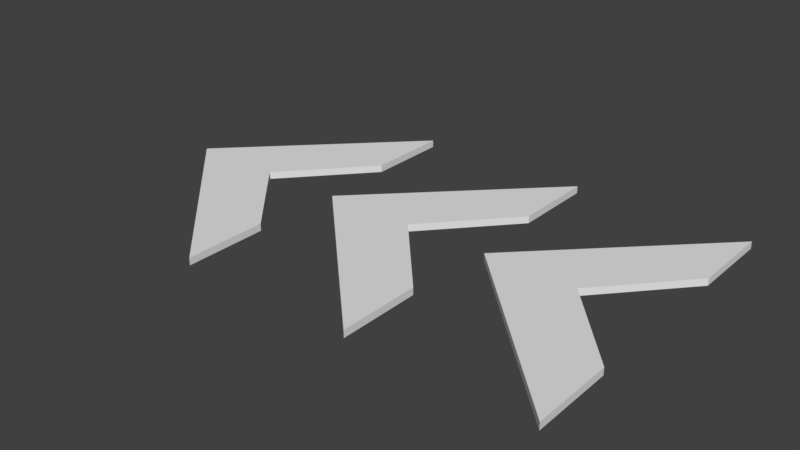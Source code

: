 # Source: Speed_Boost_01.blend  (saved by Blender 2.77.0; exported with 4.5.12 LTS)
import bpy
from mathutils import Matrix  # noqa: F401  (used for matrix-valued properties, if any)

bpy.ops.wm.read_factory_settings(use_empty=True)
scene = bpy.context.scene
scene.name = 'Scene'

# ---- collections
col_collection_1 = bpy.data.collections.new('Collection 1'); scene.collection.children.link(col_collection_1)

# ---- world
world_world = bpy.data.worlds.new('World'); scene.world = world_world
world_world.color = (0.05088, 0.05088, 0.05088)
world_world.use_sun_shadow = False
world_world.sun_shadow_jitter_overblur = 0.0
world_world.cycles.sampling_method = 'MANUAL'

# ---- meshes
me_plane = bpy.data.meshes.new('Plane')
me_plane.from_pydata([(0.4714, 1.414, 0.0), (-0.9428, 2.384e-07, 0.0), (0.4714, -1.414, 0.0), (-0.2357, -0.7071, 0.0), (0.4714, 0.7071, 0.0), (-0.2357, 0.7071, 0.0), (0.4714, -0.7071, 0.0), (-0.1575, -5.96e-08, 0.0), (1.971, 1.414, 0.0), (0.5572, 2.384e-07, 0.0), (1.971, -1.414, 0.0), (1.264, -0.7071, 0.0), (1.971, 0.7071, 0.0), (1.264, 0.7071, 0.0), (1.971, -0.7071, 0.0), (1.343, -5.96e-08, 0.0), (-1.029, 1.414, 0.0), (-2.443, 2.384e-07, 0.0), (-1.029, -1.414, 0.0), (-1.736, -0.7071, 0.0), (-1.029, 0.7071, 0.0), (-1.736, 0.7071, 0.0), (-1.029, -0.7071, 0.0), (-1.657, -5.96e-08, 0.0), (0.4714, 1.414, -0.061), (-0.9428, 2.384e-07, -0.061), (0.4714, -1.414, -0.061), (-0.2357, -0.7071, -0.061), (0.4714, 0.7071, -0.061), (-0.2357, 0.7071, -0.061), (0.4714, -0.7071, -0.061), (-0.1575, -5.96e-08, -0.061), (1.971, 1.414, -0.061), (0.5572, 2.384e-07, -0.061), (1.971, -1.414, -0.061), (1.264, -0.7071, -0.061), (1.971, 0.7071, -0.061), (1.264, 0.7071, -0.061), (1.971, -0.7071, -0.061), (1.343, -5.96e-08, -0.061), (-1.029, 1.414, -0.061), (-2.443, 2.384e-07, -0.061), (-1.029, -1.414, -0.061), (-1.736, -0.7071, -0.061), (-1.029, 0.7071, -0.061), (-1.736, 0.7071, -0.061), (-1.029, -0.7071, -0.061), (-1.657, -5.96e-08, -0.061)], [], [(5, 7, 4, 0), (1, 3, 7, 5), (3, 2, 6, 7), (13, 15, 12, 8), (9, 11, 15, 13), (11, 10, 14, 15), (21, 23, 20, 16), (17, 19, 23, 21), (19, 18, 22, 23), (24, 28, 31, 29), (29, 31, 27, 25), (31, 30, 26, 27), (32, 36, 39, 37), (37, 39, 35, 33), (39, 38, 34, 35), (40, 44, 47, 45), (45, 47, 43, 41), (47, 46, 42, 43), (1, 5, 29, 25), (2, 3, 27, 26), (6, 2, 26, 30), (3, 1, 25, 27), (0, 4, 28, 24), (4, 7, 31, 28), (5, 0, 24, 29), (7, 6, 30, 31), (9, 13, 37, 33), (10, 11, 35, 34), (14, 10, 34, 38), (11, 9, 33, 35), (8, 12, 36, 32), (12, 15, 39, 36), (13, 8, 32, 37), (15, 14, 38, 39), (17, 21, 45, 41), (18, 19, 43, 42), (22, 18, 42, 46), (19, 17, 41, 43), (16, 20, 44, 40), (20, 23, 47, 44), (21, 16, 40, 45), (23, 22, 46, 47)])
_uv = me_plane.uv_layers.new(name='UVMap')
_uv.uv.foreach_set('vector', [0.5301, 0.7008, 0.5523, 0.5, 0.7309, 0.7008, 0.7309, 0.9017, 0.3292, 0.5, 0.5301, 0.2992, 0.5523, 0.5, 0.5301, 0.7008, 0.5301, 0.2992, 0.7309, 0.09835, 0.7309, 0.2992, 0.5523, 0.5, 0.211, 0.7008, 0.2332, 0.5, 0.4118, 0.7008, 0.4118, 0.9017, 0.01016, 0.5, 0.211, 0.2992, 0.2332, 0.5, 0.211, 0.7008, 0.211, 0.2992, 0.4118, 0.09835, 0.4118, 0.2992, 0.2332, 0.5, 0.7981, 0.6952, 0.8197, 0.5, 0.9934, 0.6952, 0.9934, 0.8905, 0.6029, 0.5, 0.7981, 0.3048, 0.8197, 0.5, 0.7981, 0.6952, 0.7981, 0.3048, 0.9934, 0.1095, 0.9934, 0.3048, 0.8197, 0.5, 0.7309, 0.09835, 0.7309, 0.2992, 0.5523, 0.5, 0.5301, 0.2992, 0.5301, 0.2992, 0.5523, 0.5, 0.5301, 0.7008, 0.3292, 0.5, 0.5523, 0.5, 0.7309, 0.7008, 0.7309, 0.9017, 0.5301, 0.7008, 0.4118, 0.09835, 0.4118, 0.2992, 0.2332, 0.5, 0.211, 0.2992, 0.211, 0.2992, 0.2332, 0.5, 0.211, 0.7008, 0.01016, 0.5, 0.2332, 0.5, 0.4118, 0.7008, 0.4118, 0.9017, 0.211, 0.7008, 0.9934, 0.1095, 0.9934, 0.3048, 0.8197, 0.5, 0.7981, 0.3048, 0.7981, 0.3048, 0.8197, 0.5, 0.7981, 0.6952, 0.6029, 0.5, 0.8197, 0.5, 0.9934, 0.6952, 0.9934, 0.8905, 0.7981, 0.6952, 0.6591, 0.4222, 0.4964, 0.4222, 0.4964, 0.4123, 0.6591, 0.4123, 0.6591, 0.4646, 0.4964, 0.4646, 0.4964, 0.4547, 0.6591, 0.4547, 0.4381, 0.5692, 0.524, 0.5692, 0.524, 0.5791, 0.4381, 0.5791, 0.4964, 0.4646, 0.3337, 0.4646, 0.3337, 0.4547, 0.4964, 0.4547, 0.3587, 0.5415, 0.4447, 0.5415, 0.4447, 0.5514, 0.3587, 0.5514, 0.4447, 0.5415, 0.5986, 0.5415, 0.5986, 0.5514, 0.4447, 0.5514, 0.4964, 0.4222, 0.3337, 0.4222, 0.3337, 0.4123, 0.4964, 0.4123, 0.5581, 0.5071, 0.4041, 0.5071, 0.4041, 0.4972, 0.5581, 0.4972, 0.3375, 0.5144, 0.1748, 0.5144, 0.1748, 0.5045, 0.3375, 0.5045, 0.3375, 0.5568, 0.1748, 0.5568, 0.1748, 0.5469, 0.3375, 0.5469, 0.2778, 0.4713, 0.1919, 0.4713, 0.1919, 0.4614, 0.2778, 0.4614, 0.1748, 0.5568, 0.01218, 0.5568, 0.01218, 0.5469, 0.1748, 0.5469, 0.07342, 0.4614, 0.1594, 0.4614, 0.1594, 0.4713, 0.07342, 0.4713, 0.1027, 0.3783, 0.2567, 0.3783, 0.2567, 0.3883, 0.1027, 0.3883, 0.1748, 0.5144, 0.01218, 0.5144, 0.01218, 0.5045, 0.1748, 0.5045, 0.2567, 0.4289, 0.1027, 0.4289, 0.1027, 0.419, 0.2567, 0.419, 0.9909, 0.5754, 0.8283, 0.5754, 0.8283, 0.5654, 0.9909, 0.5654, 0.6569, 0.5013, 0.8196, 0.5013, 0.8196, 0.5112, 0.6569, 0.5112, 0.9695, 0.5399, 0.8836, 0.5399, 0.8836, 0.53, 0.9695, 0.53, 0.8196, 0.5013, 0.9822, 0.5013, 0.9822, 0.5112, 0.8196, 0.5112, 0.8936, 0.3896, 0.8077, 0.3896, 0.8077, 0.3797, 0.8936, 0.3797, 0.8446, 0.5019, 0.9986, 0.5019, 0.9986, 0.5118, 0.8446, 0.5118, 0.8283, 0.5754, 0.6656, 0.5754, 0.6656, 0.5654, 0.8283, 0.5654, 0.9189, 0.4339, 0.7649, 0.4339, 0.7649, 0.424, 0.9189, 0.424])
me_plane.use_remesh_preserve_volume = False
me_plane.use_remesh_preserve_attributes = False
me_plane.use_mirror_vertex_groups = False
me_plane.update()

# ---- objects
ob_speed_boost = bpy.data.objects.new('Speed Boost', me_plane)

# ---- transforms, parenting, visibility, modifiers, constraints
ob_speed_boost.location = (0.0, 0.0, 0.0)
ob_speed_boost.lineart.crease_threshold = 0.0

# ---- collection membership
col_collection_1.objects.link(ob_speed_boost)

# ---- scene / render settings (as saved in the file)
scene.frame_start = 1; scene.frame_end = 250; scene.frame_set(1)
scene.render.engine = 'BLENDER_EEVEE_NEXT'
scene.render.resolution_percentage = 50
scene.render.dither_intensity = 0.0
scene.cycles.use_denoising = False
scene.cycles.samples = 128
scene.cycles.sampling_pattern = 'TABULATED_SOBOL'
scene.cycles.light_sampling_threshold = 0.0
scene.cycles.use_adaptive_sampling = False
scene.cycles.use_light_tree = False
scene.cycles.blur_glossy = 0.0
scene.cycles.sample_clamp_indirect = 0.0
scene.view_settings.view_transform = 'Standard'
bpy.context.view_layer.update()

# ---- added for rendering (the .blend has no active camera and no usable light): camera, sun
cam_auto = bpy.data.cameras.new('AutoCamera')
cam_auto.lens = 50.0
cam_auto.sensor_width = 36.0
cam_auto.clip_end = 1000.0
ob_auto_camera = bpy.data.objects.new('AutoCamera', cam_auto)
scene.collection.objects.link(ob_auto_camera)
ob_auto_camera.location = (4.61525, -5.82114, 3.85026)
ob_auto_camera.rotation_euler = (1.09748, -7.21219e-08, 0.694738)
scene.camera = ob_auto_camera
light_auto_sun = bpy.data.lights.new('AutoSun', 'SUN')
light_auto_sun.energy = 3.0
light_auto_sun.angle = 0.0523599
ob_auto_sun = bpy.data.objects.new('AutoSun', light_auto_sun)
scene.collection.objects.link(ob_auto_sun)
ob_auto_sun.rotation_euler = (0.872665, 0.174533, 0.523599)
bpy.context.view_layer.update()
